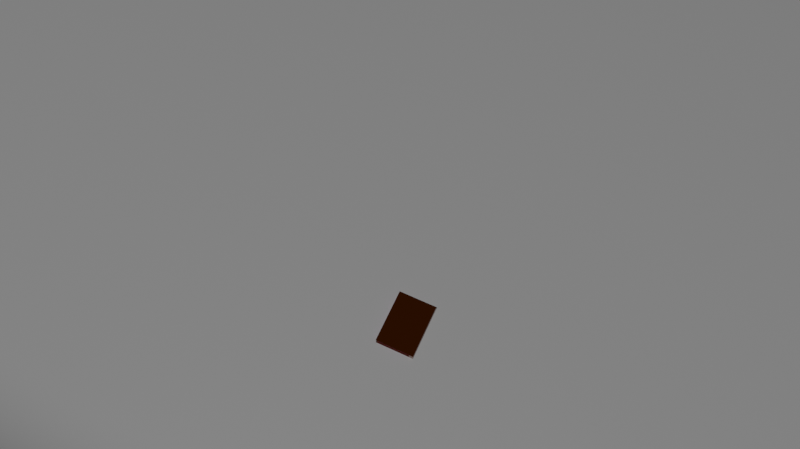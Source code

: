 # Source: books_7march.blend  (saved by Blender 3.4.6; exported with 4.5.12 LTS)
import bpy
from mathutils import Matrix  # noqa: F401  (used for matrix-valued properties, if any)

bpy.ops.wm.read_factory_settings(use_empty=True)
scene = bpy.context.scene
scene.name = 'Scene'

# ---- collections
col_collection = bpy.data.collections.new('Collection'); scene.collection.children.link(col_collection)
col_books = bpy.data.collections.new('Books'); scene.collection.children.link(col_books)

# ---- images (referenced by path relative to the original .blend; pixels are not part of the script)
import os
ASSET_DIR = os.environ.get("B2B_ASSET_DIR", "")  # directory of the original .blend (textures are referenced by path, not embedded)
HERE = os.path.dirname(os.path.abspath(__file__))  # packed textures are extracted next to this script under _unpacked/

def load_image(name, relpath, width, height, colorspace="sRGB"):
    """Load a texture the original file referenced (path relative to the .blend, or extracted next to this script)."""
    p = next((c for c in (os.path.join(HERE, relpath), os.path.join(ASSET_DIR, relpath)) if relpath and os.path.exists(c)), "")
    if p:
        img = bpy.data.images.load(p, check_existing=True)
        img.name = name
    else:  # same state as the original file: an image datablock whose file is absent (Cycles renders it pink)
        img = bpy.data.images.new(name, width, height)
        img.source = "FILE"
        img.filepath = "//" + (relpath or name)
    img.colorspace_settings.name = colorspace
    return img
img_leather_close_up_png = load_image('leather close up.png', '_data/leather close up.png', 1024, 1024, 'sRGB')
img_page_texture_png = load_image('page texture.png', '_data/page texture.png', 1024, 1024, 'sRGB')

# ---- materials (node trees are filled in below, after node groups)
mat_material_002 = bpy.data.materials.new('Material.002')
mat_leather = bpy.data.materials.new('leather')
mat_pages = bpy.data.materials.new('pages')

# ---- material node trees
mat_material_002.use_nodes = True; mat_material_002.node_tree.nodes.clear()
_N = mat_material_002.node_tree.nodes; _L = mat_material_002.node_tree.links
n0 = _N.new('ShaderNodeBsdfPrincipled'); n0.name = 'Principled BSDF'; n0.location = (10, 300)
n0.distribution = 'GGX'
n0.subsurface_method = 'RANDOM_WALK_SKIN'
n0.inputs[3].default_value = 1.45
n0.inputs[27].default_value = (0.0, 0.0, 0.0, 1.0)
n0.inputs[28].default_value = 1.0
n1 = _N.new('ShaderNodeOutputMaterial'); n1.name = 'Material Output'; n1.location = (300, 300)
_L.new(n0.outputs[0], n1.inputs[0])
n1.is_active_output = True
mat_leather.use_nodes = True; mat_leather.node_tree.nodes.clear()
_N = mat_leather.node_tree.nodes; _L = mat_leather.node_tree.links
n0 = _N.new('ShaderNodeBsdfPrincipled'); n0.name = 'Principled BSDF'; n0.location = (10, 300)
n0.distribution = 'GGX'
n0.subsurface_method = 'RANDOM_WALK_SKIN'
n0.inputs[0].default_value = (0.1369, 0.02959, 0.002426, 1.0)
n0.inputs[1].default_value = 0.08636
n0.inputs[2].default_value = 0.0
n0.inputs[3].default_value = 103.9
n0.inputs[11].default_value = 2.871
n0.inputs[12].default_value = 0.05455
n0.inputs[14].default_value = (0.3691, 0.2907, 0.2709, 1.0)
n0.inputs[18].default_value = 0.02727
n0.inputs[19].default_value = 0.1136
n0.inputs[27].default_value = (0.0, 0.0, 0.0, 1.0)
n0.inputs[28].default_value = 9.8
n1 = _N.new('ShaderNodeOutputMaterial'); n1.name = 'Material Output'; n1.location = (300, 300)
n2 = _N.new('ShaderNodeTexImage'); n2.name = 'Image Texture'; n2.location = (-651, 342)
n2.image = img_leather_close_up_png
n2.projection = 'BOX'
n2.interpolation = 'Smart'
n3 = _N.new('ShaderNodeBump'); n3.name = 'Bump'; n3.location = (-252, 48)
n3.inputs[1].default_value = 1.0
n3.inputs[2].default_value = 1.0
_L.new(n0.outputs[0], n1.inputs[0])
_L.new(n2.outputs[0], n3.inputs[3])
_L.new(n3.outputs[0], n0.inputs[5])
n1.is_active_output = True
mat_pages.use_nodes = True; mat_pages.node_tree.nodes.clear()
_N = mat_pages.node_tree.nodes; _L = mat_pages.node_tree.links
n0 = _N.new('ShaderNodeOutputMaterial'); n0.name = 'Material Output'; n0.location = (300, 300)
n1 = _N.new('ShaderNodeTexImage'); n1.name = 'Image Texture'; n1.location = (-977, 624)
n1.image = img_page_texture_png
n2 = _N.new('ShaderNodeMix'); n2.name = 'Mix'; n2.location = (-431, 306)
n2.data_type = 'RGBA'
n3 = _N.new('ShaderNodeTexNoise'); n3.name = 'Noise Texture'; n3.location = (-810, 264)
n3.inputs[2].default_value = 61.0
n3.inputs[3].default_value = 15.0
n3.inputs[4].default_value = 1.0
n3.inputs[8].default_value = -3.4
n4 = _N.new('ShaderNodeBsdfPrincipled'); n4.name = 'Principled BSDF'; n4.location = (10, 300)
n4.distribution = 'GGX'
n4.subsurface_method = 'RANDOM_WALK_SKIN'
n4.inputs[3].default_value = 1.45
n4.inputs[27].default_value = (0.0, 0.0, 0.0, 1.0)
n4.inputs[28].default_value = 1.0
n5 = _N.new('ShaderNodeBump'); n5.name = 'Bump'; n5.location = (-198, 138)
n5.inputs[1].default_value = 1.0
n5.inputs[2].default_value = 1.0
_L.new(n4.outputs[0], n0.inputs[0])
_L.new(n1.outputs[0], n2.inputs[6])
_L.new(n3.outputs[1], n2.inputs[7])
_L.new(n2.outputs[2], n4.inputs[0])
_L.new(n5.outputs[0], n4.inputs[5])
_L.new(n2.outputs[2], n5.inputs[3])
n0.is_active_output = True

# ---- world
world_world = bpy.data.worlds.new('World'); scene.world = world_world
world_world.use_nodes = True; world_world.node_tree.nodes.clear()
_N = world_world.node_tree.nodes; _L = world_world.node_tree.links
n0 = _N.new('ShaderNodeOutputWorld'); n0.name = 'World Output'; n0.location = (300, 300)
n1 = _N.new('ShaderNodeBackground'); n1.name = 'Background'; n1.location = (10, 300)
n1.inputs[0].default_value = (0.05088, 0.05088, 0.05088, 1.0)
n1.inputs[1].default_value = 0.0
_L.new(n1.outputs[0], n0.inputs[0])
n0.is_active_output = True
world_world.color = (0.05088, 0.05088, 0.05088)
world_world.use_sun_shadow = False
world_world.sun_shadow_jitter_overblur = 0.0

# ---- cameras
cam_camera_001 = bpy.data.cameras.new('Camera.001')
cam_camera_001.lens = 37.0

# ---- lights
light_spot = bpy.data.lights.new('Spot', 'SPOT')
light_spot.transmission_factor = 0.0
light_spot.energy = 1e+06
light_spot.shadow_soft_size = 0.25
light_spot.shadow_maximum_resolution = 0.006
light_spot.use_absolute_resolution = True

# ---- meshes
me_plane = bpy.data.meshes.new('Plane')
me_plane.from_pydata([(-250.0, -250.0, 0.0), (250.0, -250.0, 0.0), (-250.0, 250.0, 0.0), (250.0, 250.0, 0.0)], [], [(0, 1, 3, 2)])
_uv = me_plane.uv_layers.new(name='UVMap')
_uv.uv.foreach_set('vector', [0.0, 0.0, 1.0, 0.0, 1.0, 1.0, 0.0, 1.0])
me_plane.materials.append(mat_material_002)
me_plane.update()
me_cube_002 = bpy.data.meshes.new('Cube.002')
me_cube_002.from_pydata([(-1.0, -1.0, -1.0), (-1.0, -1.0, 1.0), (-1.0, 1.0, -1.0), (-1.0, 1.0, 1.0), (1.0, -1.0, -1.0), (1.0, -1.0, 1.0), (1.0, 1.0, -1.0), (1.0, 1.0, 1.0)], [], [(0, 1, 3, 2), (2, 3, 7, 6), (6, 7, 5, 4), (4, 5, 1, 0), (2, 6, 4, 0), (7, 3, 1, 5)])
_uv = me_cube_002.uv_layers.new(name='UVMap')
_uv.uv.foreach_set('vector', [0.375, 0.0, 0.625, 0.0, 0.625, 0.25, 0.375, 0.25, 0.375, 0.25, 0.625, 0.25, 0.625, 0.5, 0.375, 0.5, 0.375, 0.5, 0.625, 0.5, 0.625, 0.75, 0.375, 0.75, 0.375, 0.75, 0.625, 0.75, 0.625, 1.0, 0.375, 1.0, 0.125, 0.5, 0.375, 0.5, 0.375, 0.75, 0.125, 0.75, 0.0, -1.199, 1.0, -1.199, 1.0, 2.199, 0.0, 2.199])
me_cube_002.materials.append(mat_leather)
me_cube_002.update()
me_cube_003 = bpy.data.meshes.new('Cube.003')
me_cube_003.from_pydata([(-1.0, -1.0, -1.0), (-1.0, -1.0, 1.0), (-1.0, 1.0, -1.0), (-1.0, 1.0, 1.0), (1.0, -1.0, -1.0), (1.0, -1.0, 1.0), (1.0, 1.0, -1.0), (1.0, 1.0, 1.0)], [], [(0, 1, 3, 2), (2, 3, 7, 6), (6, 7, 5, 4), (4, 5, 1, 0), (2, 6, 4, 0), (7, 3, 1, 5)])
_uv = me_cube_003.uv_layers.new(name='UVMap')
_uv.uv.foreach_set('vector', [0.9967, 5.681, 0.997, -4.808, 0.003325, -4.777, -0.002882, 5.795, 0.375, 0.25, 0.625, 0.25, 0.625, 0.5, 0.375, 0.5, 1.0, 11.33, 1.0, -10.33, 0.0, -10.33, 0.0, 11.33, -0.009773, 7.001, 0.003411, -6.161, 1.002, -6.047, 0.9887, 7.115, 0.125, 0.5, 0.375, 0.5, 0.375, 0.75, 0.125, 0.75, 0.625, 0.5, 0.875, 0.5, 0.875, 0.75, 0.625, 0.75])
me_cube_003.materials.append(mat_pages)
me_cube_003.update()
me_cube_004 = bpy.data.meshes.new('Cube.004')
me_cube_004.from_pydata([(-1.0, -1.0, -1.0), (-1.0, -1.0, 1.0), (-1.0, 1.0, -1.0), (-1.0, 1.0, 1.0), (1.0, -1.0, -1.0), (1.0, -1.0, 1.0), (1.0, 1.0, -1.0), (1.0, 1.0, 1.0)], [], [(0, 1, 3, 2), (2, 3, 7, 6), (6, 7, 5, 4), (4, 5, 1, 0), (2, 6, 4, 0), (7, 3, 1, 5)])
_uv = me_cube_004.uv_layers.new(name='UVMap')
_uv.uv.foreach_set('vector', [0.375, 0.0, 0.625, 0.0, 0.625, 0.25, 0.375, 0.25, 0.375, 0.25, 0.625, 0.25, 0.625, 0.5, 0.375, 0.5, 0.375, 0.5, 0.625, 0.5, 0.625, 0.75, 0.375, 0.75, 0.375, 0.75, 0.625, 0.75, 0.625, 1.0, 0.375, 1.0, 0.125, 0.5, 0.375, 0.5, 0.375, 0.75, 0.125, 0.75, 0.625, 0.5, 0.875, 0.5, 0.875, 0.75, 0.625, 0.75])
me_cube_004.materials.append(mat_leather)
me_cube_004.update()
me_cube_001 = bpy.data.meshes.new('Cube.001')
me_cube_001.from_pydata([(-1.0, -1.0, -1.0), (-1.0, -1.0, 1.0), (-1.0, 1.0, -1.0), (-1.0, 1.0, 1.0), (1.0, -1.0, -1.0), (1.0, -1.0, 1.0), (1.0, 1.0, -1.0), (1.0, 1.0, 1.0)], [], [(0, 1, 3, 2), (2, 3, 7, 6), (6, 7, 5, 4), (4, 5, 1, 0), (2, 6, 4, 0), (7, 3, 1, 5)])
_uv = me_cube_001.uv_layers.new(name='UVMap')
_uv.uv.foreach_set('vector', [0.375, 0.0, 0.625, 0.0, 0.625, 0.25, 0.375, 0.25, 0.375, 0.25, 0.625, 0.25, 0.625, 0.5, 0.375, 0.5, 0.375, 0.5, 0.625, 0.5, 0.625, 0.75, 0.375, 0.75, 0.375, 0.75, 0.625, 0.75, 0.625, 1.0, 0.375, 1.0, 0.125, 0.5, 0.375, 0.5, 0.375, 0.75, 0.125, 0.75, 0.625, 0.5, 0.875, 0.5, 0.875, 0.75, 0.625, 0.75])
me_cube_001.materials.append(mat_leather)
me_cube_001.update()

# ---- objects
ob_camera = bpy.data.objects.new('Camera', cam_camera_001)
ob_plane = bpy.data.objects.new('Plane', me_plane)
ob_spot = bpy.data.objects.new('Spot', light_spot)
ob_over = bpy.data.objects.new('over', me_cube_002)
ob_pages = bpy.data.objects.new('pages', me_cube_003)
ob_spine = bpy.data.objects.new('spine', me_cube_004)
ob_under = bpy.data.objects.new('under', me_cube_001)
ob_book = bpy.data.objects.new('Book', None)

# ---- transforms, parenting, visibility, modifiers, constraints
ob_camera.location = (11.19, 4.674, 36.03)
ob_camera.rotation_euler = (3.588, -3.136, 5.145)
ob_plane.location = (0.0, 0.0, 0.0)
ob_spot.location = (100.0, 0.0, 300.0)
ob_spot.rotation_euler = (-0.018, 0.6554, -0.004867)
ob_over.parent = ob_book
ob_over.location = (0.0, 0.0, 0.3)
ob_over.scale = (1.3, -0.8881, 0.001)
ob_pages.parent = ob_book
ob_pages.location = (0.0, 0.0, 0.15)
ob_pages.scale = (1.15, 0.85, 0.15)
ob_spine.parent = ob_book
ob_spine.location = (0.0, 0.87, 0.15)
ob_spine.scale = (1.3, 0.1, 0.16)
ob_under.parent = ob_book
ob_under.location = (0.0, 0.0, 0.0)
ob_under.scale = (1.3, -0.8881, 0.001)
ob_book.location = (0.0, 0.0, 0.0)

# ---- collection membership
col_collection.objects.link(ob_camera)
col_collection.objects.link(ob_plane)
col_collection.objects.link(ob_spot)
col_books.objects.link(ob_over)
col_books.objects.link(ob_pages)
col_books.objects.link(ob_spine)
col_books.objects.link(ob_under)
col_books.objects.link(ob_book)

# ---- scene / render settings (as saved in the file)
scene.camera = ob_camera
scene.frame_start = 1; scene.frame_end = 250; scene.frame_set(1)
scene.render.engine = 'CYCLES'
scene.render.resolution_x = 1924
scene.render.resolution_percentage = 700
scene.cycles.sampling_pattern = 'TABULATED_SOBOL'
scene.cycles.use_light_tree = False
scene.view_settings.view_transform = 'Filmic'
bpy.context.view_layer.update()
